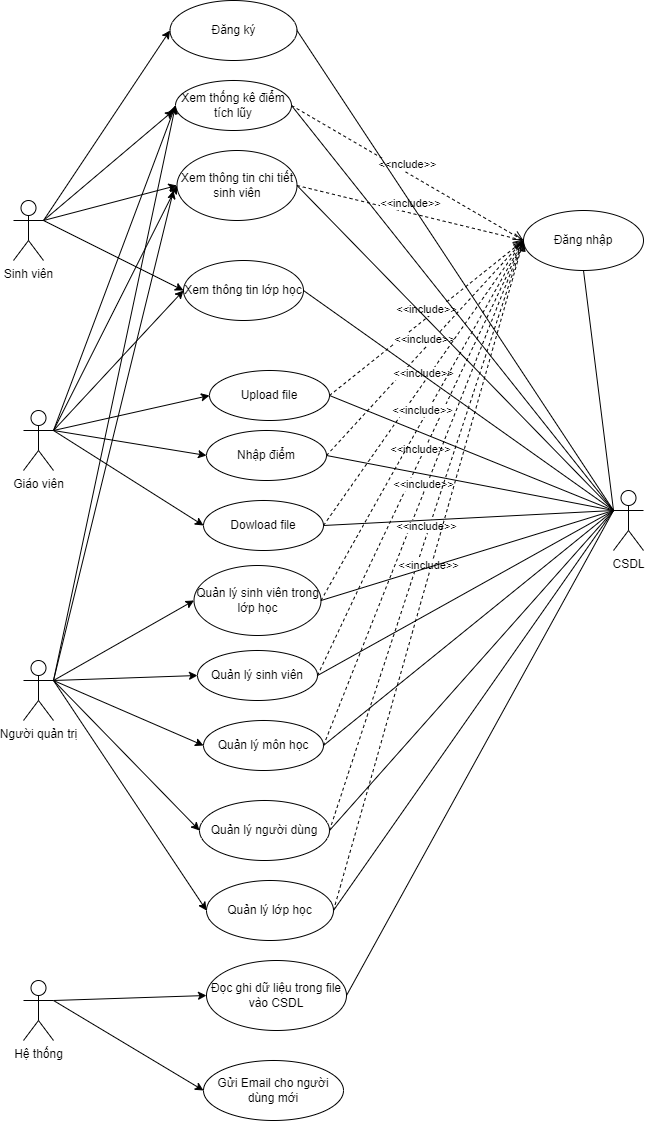

The diagram above was exported from draw.io. Its source (the exported page's mxGraphModel, read from the mxfile embedded in the PNG):
<mxGraphModel dx="2345" dy="2196" grid="1" gridSize="10" guides="1" tooltips="1" connect="1" arrows="1" fold="1" page="1" pageScale="1" pageWidth="827" pageHeight="1169" math="0" shadow="0">
  <root>
    <mxCell id="0" />
    <mxCell id="1" parent="0" />
    <mxCell id="NqkYe7M1BQtCk6fuPSzO-1" value="Giáo viên" style="shape=umlActor;verticalLabelPosition=bottom;verticalAlign=top;html=1;outlineConnect=0;" parent="1" vertex="1">
      <mxGeometry x="120" y="80" width="30" height="60" as="geometry" />
    </mxCell>
    <mxCell id="NqkYe7M1BQtCk6fuPSzO-2" value="Quản lý sinh viên" style="ellipse;whiteSpace=wrap;html=1;" parent="1" vertex="1">
      <mxGeometry x="294" y="320" width="120" height="50" as="geometry" />
    </mxCell>
    <mxCell id="NqkYe7M1BQtCk6fuPSzO-4" value="Quản lý môn học" style="ellipse;whiteSpace=wrap;html=1;" parent="1" vertex="1">
      <mxGeometry x="300" y="390" width="120" height="50" as="geometry" />
    </mxCell>
    <mxCell id="NqkYe7M1BQtCk6fuPSzO-5" value="Quản lý lớp học" style="ellipse;whiteSpace=wrap;html=1;" parent="1" vertex="1">
      <mxGeometry x="303" y="550" width="127" height="60" as="geometry" />
    </mxCell>
    <mxCell id="NqkYe7M1BQtCk6fuPSzO-6" value="Nhập điểm" style="ellipse;whiteSpace=wrap;html=1;" parent="1" vertex="1">
      <mxGeometry x="303" y="100" width="120" height="50" as="geometry" />
    </mxCell>
    <mxCell id="NqkYe7M1BQtCk6fuPSzO-7" value="Upload file" style="ellipse;whiteSpace=wrap;html=1;" parent="1" vertex="1">
      <mxGeometry x="306" y="40" width="120" height="50" as="geometry" />
    </mxCell>
    <mxCell id="NqkYe7M1BQtCk6fuPSzO-8" value="Dowload file" style="ellipse;whiteSpace=wrap;html=1;" parent="1" vertex="1">
      <mxGeometry x="300" y="170" width="120" height="50" as="geometry" />
    </mxCell>
    <mxCell id="NqkYe7M1BQtCk6fuPSzO-9" value="Xem thống kê điểm tích lũy" style="ellipse;whiteSpace=wrap;html=1;" parent="1" vertex="1">
      <mxGeometry x="272" y="-250" width="116" height="50" as="geometry" />
    </mxCell>
    <mxCell id="NqkYe7M1BQtCk6fuPSzO-17" value="Người quản trị" style="shape=umlActor;verticalLabelPosition=bottom;verticalAlign=top;html=1;outlineConnect=0;" parent="1" vertex="1">
      <mxGeometry x="120" y="330" width="30" height="60" as="geometry" />
    </mxCell>
    <mxCell id="NqkYe7M1BQtCk6fuPSzO-18" value="Quản lý người dùng" style="ellipse;whiteSpace=wrap;html=1;" parent="1" vertex="1">
      <mxGeometry x="296" y="470" width="130" height="60" as="geometry" />
    </mxCell>
    <mxCell id="NqkYe7M1BQtCk6fuPSzO-19" value="Quản lý sinh viên trong lớp học" style="ellipse;whiteSpace=wrap;html=1;" parent="1" vertex="1">
      <mxGeometry x="290.5" y="235" width="127" height="70" as="geometry" />
    </mxCell>
    <mxCell id="NqkYe7M1BQtCk6fuPSzO-29" value="Đăng nhập" style="ellipse;whiteSpace=wrap;html=1;" parent="1" vertex="1">
      <mxGeometry x="620" y="-120" width="120" height="60" as="geometry" />
    </mxCell>
    <mxCell id="NqkYe7M1BQtCk6fuPSzO-30" value="&amp;lt;&amp;lt;include&amp;gt;&amp;gt;" style="html=1;verticalAlign=bottom;endArrow=open;dashed=1;endSize=8;curved=0;rounded=0;entryX=0;entryY=0.5;entryDx=0;entryDy=0;exitX=1;exitY=0.5;exitDx=0;exitDy=0;" parent="1" source="NqkYe7M1BQtCk6fuPSzO-2" target="NqkYe7M1BQtCk6fuPSzO-29" edge="1">
      <mxGeometry relative="1" as="geometry">
        <mxPoint x="370" y="320" as="sourcePoint" />
        <mxPoint x="290" y="320" as="targetPoint" />
      </mxGeometry>
    </mxCell>
    <mxCell id="NqkYe7M1BQtCk6fuPSzO-31" value="&amp;lt;&amp;lt;include&amp;gt;&amp;gt;" style="html=1;verticalAlign=bottom;endArrow=open;dashed=1;endSize=8;curved=0;rounded=0;exitX=1;exitY=0.5;exitDx=0;exitDy=0;entryX=0;entryY=0.5;entryDx=0;entryDy=0;" parent="1" source="NqkYe7M1BQtCk6fuPSzO-7" target="NqkYe7M1BQtCk6fuPSzO-29" edge="1">
      <mxGeometry relative="1" as="geometry">
        <mxPoint x="370" y="320" as="sourcePoint" />
        <mxPoint x="290" y="320" as="targetPoint" />
      </mxGeometry>
    </mxCell>
    <mxCell id="NqkYe7M1BQtCk6fuPSzO-32" value="&amp;lt;&amp;lt;include&amp;gt;&amp;gt;" style="html=1;verticalAlign=bottom;endArrow=open;dashed=1;endSize=8;curved=0;rounded=0;exitX=1;exitY=0.5;exitDx=0;exitDy=0;entryX=0;entryY=0.5;entryDx=0;entryDy=0;" parent="1" source="NqkYe7M1BQtCk6fuPSzO-6" target="NqkYe7M1BQtCk6fuPSzO-29" edge="1">
      <mxGeometry relative="1" as="geometry">
        <mxPoint x="370" y="320" as="sourcePoint" />
        <mxPoint x="290" y="320" as="targetPoint" />
      </mxGeometry>
    </mxCell>
    <mxCell id="NqkYe7M1BQtCk6fuPSzO-33" value="&amp;lt;&amp;lt;nclude&amp;gt;&amp;gt;" style="html=1;verticalAlign=bottom;endArrow=open;dashed=1;endSize=8;curved=0;rounded=0;exitX=1;exitY=0.5;exitDx=0;exitDy=0;entryX=0;entryY=0.5;entryDx=0;entryDy=0;" parent="1" source="NqkYe7M1BQtCk6fuPSzO-9" edge="1" target="NqkYe7M1BQtCk6fuPSzO-29">
      <mxGeometry relative="1" as="geometry">
        <mxPoint x="370" y="320" as="sourcePoint" />
        <mxPoint x="610" y="30" as="targetPoint" />
      </mxGeometry>
    </mxCell>
    <mxCell id="NqkYe7M1BQtCk6fuPSzO-34" value="&amp;lt;&amp;lt;include&amp;gt;&amp;gt;" style="html=1;verticalAlign=bottom;endArrow=open;dashed=1;endSize=8;curved=0;rounded=0;exitX=1;exitY=0.5;exitDx=0;exitDy=0;entryX=0;entryY=0.5;entryDx=0;entryDy=0;" parent="1" source="NqkYe7M1BQtCk6fuPSzO-8" target="NqkYe7M1BQtCk6fuPSzO-29" edge="1">
      <mxGeometry relative="1" as="geometry">
        <mxPoint x="370" y="320" as="sourcePoint" />
        <mxPoint x="290" y="320" as="targetPoint" />
      </mxGeometry>
    </mxCell>
    <mxCell id="NqkYe7M1BQtCk6fuPSzO-35" value="&amp;lt;&amp;lt;include&amp;gt;&amp;gt;" style="html=1;verticalAlign=bottom;endArrow=open;dashed=1;endSize=8;curved=0;rounded=0;exitX=1;exitY=0.5;exitDx=0;exitDy=0;entryX=0;entryY=0.5;entryDx=0;entryDy=0;" parent="1" source="NqkYe7M1BQtCk6fuPSzO-4" target="NqkYe7M1BQtCk6fuPSzO-29" edge="1">
      <mxGeometry relative="1" as="geometry">
        <mxPoint x="370" y="320" as="sourcePoint" />
        <mxPoint x="290" y="320" as="targetPoint" />
      </mxGeometry>
    </mxCell>
    <mxCell id="NqkYe7M1BQtCk6fuPSzO-36" value="&amp;lt;&amp;lt;include&amp;gt;&amp;gt;" style="html=1;verticalAlign=bottom;endArrow=open;dashed=1;endSize=8;curved=0;rounded=0;exitX=1;exitY=0.5;exitDx=0;exitDy=0;entryX=0;entryY=0.5;entryDx=0;entryDy=0;" parent="1" source="NqkYe7M1BQtCk6fuPSzO-18" target="NqkYe7M1BQtCk6fuPSzO-29" edge="1">
      <mxGeometry relative="1" as="geometry">
        <mxPoint x="370" y="320" as="sourcePoint" />
        <mxPoint x="290" y="320" as="targetPoint" />
      </mxGeometry>
    </mxCell>
    <mxCell id="NqkYe7M1BQtCk6fuPSzO-38" value="&amp;lt;&amp;lt;include&amp;gt;&amp;gt;" style="html=1;verticalAlign=bottom;endArrow=open;dashed=1;endSize=8;curved=0;rounded=0;exitX=1;exitY=0.5;exitDx=0;exitDy=0;" parent="1" source="NqkYe7M1BQtCk6fuPSzO-5" edge="1">
      <mxGeometry relative="1" as="geometry">
        <mxPoint x="370" y="320" as="sourcePoint" />
        <mxPoint x="620" y="-90" as="targetPoint" />
      </mxGeometry>
    </mxCell>
    <mxCell id="NqkYe7M1BQtCk6fuPSzO-39" value="&amp;lt;&amp;lt;include&amp;gt;&amp;gt;" style="html=1;verticalAlign=bottom;endArrow=open;dashed=1;endSize=8;curved=0;rounded=0;exitX=1;exitY=0.5;exitDx=0;exitDy=0;entryX=0;entryY=0.5;entryDx=0;entryDy=0;" parent="1" source="NqkYe7M1BQtCk6fuPSzO-19" edge="1" target="NqkYe7M1BQtCk6fuPSzO-29">
      <mxGeometry relative="1" as="geometry">
        <mxPoint x="370" y="320" as="sourcePoint" />
        <mxPoint x="610" y="30" as="targetPoint" />
      </mxGeometry>
    </mxCell>
    <mxCell id="NqkYe7M1BQtCk6fuPSzO-40" value="Hệ thống" style="shape=umlActor;verticalLabelPosition=bottom;verticalAlign=top;html=1;" parent="1" vertex="1">
      <mxGeometry x="120" y="650" width="30" height="60" as="geometry" />
    </mxCell>
    <mxCell id="NqkYe7M1BQtCk6fuPSzO-42" value="Đọc ghi dữ liệu trong file vào CSDL" style="ellipse;whiteSpace=wrap;html=1;" parent="1" vertex="1">
      <mxGeometry x="303" y="630" width="140" height="70" as="geometry" />
    </mxCell>
    <mxCell id="NqkYe7M1BQtCk6fuPSzO-44" value="" style="endArrow=classic;html=1;rounded=0;exitX=1;exitY=0.3333333333333333;exitDx=0;exitDy=0;exitPerimeter=0;entryX=0;entryY=0.5;entryDx=0;entryDy=0;" parent="1" source="NqkYe7M1BQtCk6fuPSzO-40" target="NqkYe7M1BQtCk6fuPSzO-42" edge="1">
      <mxGeometry width="50" height="50" relative="1" as="geometry">
        <mxPoint x="280" y="560" as="sourcePoint" />
        <mxPoint x="330" y="510" as="targetPoint" />
      </mxGeometry>
    </mxCell>
    <mxCell id="NqkYe7M1BQtCk6fuPSzO-45" value="Xem thông tin chi tiết sinh viên" style="ellipse;whiteSpace=wrap;html=1;" parent="1" vertex="1">
      <mxGeometry x="273.5" y="-180" width="120" height="70" as="geometry" />
    </mxCell>
    <mxCell id="NqkYe7M1BQtCk6fuPSzO-47" value="&amp;lt;&amp;lt;include&amp;gt;&amp;gt;" style="html=1;verticalAlign=bottom;endArrow=open;dashed=1;endSize=8;curved=0;rounded=0;exitX=1;exitY=0.5;exitDx=0;exitDy=0;entryX=0;entryY=0.5;entryDx=0;entryDy=0;" parent="1" source="NqkYe7M1BQtCk6fuPSzO-45" edge="1" target="NqkYe7M1BQtCk6fuPSzO-29">
      <mxGeometry relative="1" as="geometry">
        <mxPoint x="450" y="230" as="sourcePoint" />
        <mxPoint x="610" y="280" as="targetPoint" />
      </mxGeometry>
    </mxCell>
    <mxCell id="LJFJmJX3SHd1E3ezg9sO-6" value="CSDL" style="shape=umlActor;verticalLabelPosition=bottom;verticalAlign=top;html=1;outlineConnect=0;" vertex="1" parent="1">
      <mxGeometry x="710" y="160" width="30" height="60" as="geometry" />
    </mxCell>
    <mxCell id="LJFJmJX3SHd1E3ezg9sO-7" value="" style="endArrow=none;html=1;rounded=0;exitX=0.5;exitY=1;exitDx=0;exitDy=0;entryX=0;entryY=0.3333333333333333;entryDx=0;entryDy=0;entryPerimeter=0;" edge="1" parent="1" source="NqkYe7M1BQtCk6fuPSzO-29" target="LJFJmJX3SHd1E3ezg9sO-6">
      <mxGeometry width="50" height="50" relative="1" as="geometry">
        <mxPoint x="620" y="250" as="sourcePoint" />
        <mxPoint x="670" y="190" as="targetPoint" />
      </mxGeometry>
    </mxCell>
    <mxCell id="LJFJmJX3SHd1E3ezg9sO-8" value="" style="endArrow=none;html=1;rounded=0;exitX=1;exitY=0.5;exitDx=0;exitDy=0;entryX=0;entryY=0.3333333333333333;entryDx=0;entryDy=0;entryPerimeter=0;" edge="1" parent="1" source="NqkYe7M1BQtCk6fuPSzO-45" target="LJFJmJX3SHd1E3ezg9sO-6">
      <mxGeometry width="50" height="50" relative="1" as="geometry">
        <mxPoint x="620" y="250" as="sourcePoint" />
        <mxPoint x="670" y="190" as="targetPoint" />
      </mxGeometry>
    </mxCell>
    <mxCell id="LJFJmJX3SHd1E3ezg9sO-9" value="" style="endArrow=none;html=1;rounded=0;exitX=1;exitY=0.5;exitDx=0;exitDy=0;entryX=0;entryY=0.3333333333333333;entryDx=0;entryDy=0;entryPerimeter=0;" edge="1" parent="1" source="NqkYe7M1BQtCk6fuPSzO-19" target="LJFJmJX3SHd1E3ezg9sO-6">
      <mxGeometry width="50" height="50" relative="1" as="geometry">
        <mxPoint x="630" y="80" as="sourcePoint" />
        <mxPoint x="680" y="30" as="targetPoint" />
      </mxGeometry>
    </mxCell>
    <mxCell id="LJFJmJX3SHd1E3ezg9sO-10" value="" style="endArrow=none;html=1;rounded=0;exitX=1;exitY=0.5;exitDx=0;exitDy=0;entryX=0;entryY=0.3333333333333333;entryDx=0;entryDy=0;entryPerimeter=0;" edge="1" parent="1" source="NqkYe7M1BQtCk6fuPSzO-2" target="LJFJmJX3SHd1E3ezg9sO-6">
      <mxGeometry width="50" height="50" relative="1" as="geometry">
        <mxPoint x="630" y="160" as="sourcePoint" />
        <mxPoint x="680" y="110" as="targetPoint" />
      </mxGeometry>
    </mxCell>
    <mxCell id="LJFJmJX3SHd1E3ezg9sO-11" value="" style="endArrow=none;html=1;rounded=0;exitX=1;exitY=0.5;exitDx=0;exitDy=0;entryX=0;entryY=0.3333333333333333;entryDx=0;entryDy=0;entryPerimeter=0;" edge="1" parent="1" source="NqkYe7M1BQtCk6fuPSzO-7" target="LJFJmJX3SHd1E3ezg9sO-6">
      <mxGeometry width="50" height="50" relative="1" as="geometry">
        <mxPoint x="630" y="160" as="sourcePoint" />
        <mxPoint x="680" y="110" as="targetPoint" />
      </mxGeometry>
    </mxCell>
    <mxCell id="LJFJmJX3SHd1E3ezg9sO-12" value="" style="endArrow=none;html=1;rounded=0;exitX=1;exitY=0.5;exitDx=0;exitDy=0;entryX=0;entryY=0.3333333333333333;entryDx=0;entryDy=0;entryPerimeter=0;" edge="1" parent="1" source="NqkYe7M1BQtCk6fuPSzO-6" target="LJFJmJX3SHd1E3ezg9sO-6">
      <mxGeometry width="50" height="50" relative="1" as="geometry">
        <mxPoint x="630" y="160" as="sourcePoint" />
        <mxPoint x="680" y="110" as="targetPoint" />
      </mxGeometry>
    </mxCell>
    <mxCell id="LJFJmJX3SHd1E3ezg9sO-13" value="" style="endArrow=none;html=1;rounded=0;entryX=0;entryY=0.3333333333333333;entryDx=0;entryDy=0;entryPerimeter=0;exitX=1;exitY=0.5;exitDx=0;exitDy=0;" edge="1" parent="1" source="NqkYe7M1BQtCk6fuPSzO-9" target="LJFJmJX3SHd1E3ezg9sO-6">
      <mxGeometry width="50" height="50" relative="1" as="geometry">
        <mxPoint x="410" y="280" as="sourcePoint" />
        <mxPoint x="680" y="270" as="targetPoint" />
      </mxGeometry>
    </mxCell>
    <mxCell id="LJFJmJX3SHd1E3ezg9sO-14" value="" style="endArrow=none;html=1;rounded=0;exitX=1;exitY=0.5;exitDx=0;exitDy=0;entryX=0;entryY=0.3333333333333333;entryDx=0;entryDy=0;entryPerimeter=0;" edge="1" parent="1" source="NqkYe7M1BQtCk6fuPSzO-8" target="LJFJmJX3SHd1E3ezg9sO-6">
      <mxGeometry width="50" height="50" relative="1" as="geometry">
        <mxPoint x="630" y="320" as="sourcePoint" />
        <mxPoint x="670" y="190" as="targetPoint" />
      </mxGeometry>
    </mxCell>
    <mxCell id="LJFJmJX3SHd1E3ezg9sO-15" value="" style="endArrow=none;html=1;rounded=0;entryX=0;entryY=0.3333333333333333;entryDx=0;entryDy=0;entryPerimeter=0;exitX=1;exitY=0.5;exitDx=0;exitDy=0;" edge="1" parent="1" source="NqkYe7M1BQtCk6fuPSzO-4" target="LJFJmJX3SHd1E3ezg9sO-6">
      <mxGeometry width="50" height="50" relative="1" as="geometry">
        <mxPoint x="420" y="420" as="sourcePoint" />
        <mxPoint x="670" y="190" as="targetPoint" />
      </mxGeometry>
    </mxCell>
    <mxCell id="LJFJmJX3SHd1E3ezg9sO-16" value="" style="endArrow=none;html=1;rounded=0;entryX=0;entryY=0.3333333333333333;entryDx=0;entryDy=0;entryPerimeter=0;exitX=1;exitY=0.5;exitDx=0;exitDy=0;" edge="1" parent="1" source="NqkYe7M1BQtCk6fuPSzO-18" target="LJFJmJX3SHd1E3ezg9sO-6">
      <mxGeometry width="50" height="50" relative="1" as="geometry">
        <mxPoint x="430" y="500" as="sourcePoint" />
        <mxPoint x="680" y="350" as="targetPoint" />
      </mxGeometry>
    </mxCell>
    <mxCell id="LJFJmJX3SHd1E3ezg9sO-17" value="" style="endArrow=none;html=1;rounded=0;exitX=1;exitY=0.5;exitDx=0;exitDy=0;entryX=0;entryY=0.3333333333333333;entryDx=0;entryDy=0;entryPerimeter=0;" edge="1" parent="1" source="NqkYe7M1BQtCk6fuPSzO-5" target="LJFJmJX3SHd1E3ezg9sO-6">
      <mxGeometry width="50" height="50" relative="1" as="geometry">
        <mxPoint x="630" y="480" as="sourcePoint" />
        <mxPoint x="680" y="430" as="targetPoint" />
      </mxGeometry>
    </mxCell>
    <mxCell id="LJFJmJX3SHd1E3ezg9sO-18" value="Gửi Email cho người dùng mới" style="ellipse;whiteSpace=wrap;html=1;" vertex="1" parent="1">
      <mxGeometry x="300" y="730" width="140" height="60" as="geometry" />
    </mxCell>
    <mxCell id="LJFJmJX3SHd1E3ezg9sO-19" value="" style="endArrow=classic;html=1;rounded=0;exitX=1;exitY=0.3333333333333333;exitDx=0;exitDy=0;exitPerimeter=0;entryX=0;entryY=0.5;entryDx=0;entryDy=0;" edge="1" parent="1" source="NqkYe7M1BQtCk6fuPSzO-40" target="LJFJmJX3SHd1E3ezg9sO-18">
      <mxGeometry width="50" height="50" relative="1" as="geometry">
        <mxPoint x="870" y="500" as="sourcePoint" />
        <mxPoint x="920" y="450" as="targetPoint" />
      </mxGeometry>
    </mxCell>
    <mxCell id="LJFJmJX3SHd1E3ezg9sO-23" value="Sinh viên" style="shape=umlActor;verticalLabelPosition=bottom;verticalAlign=top;html=1;outlineConnect=0;" vertex="1" parent="1">
      <mxGeometry x="110" y="-130" width="30" height="60" as="geometry" />
    </mxCell>
    <mxCell id="LJFJmJX3SHd1E3ezg9sO-27" value="" style="endArrow=classic;html=1;rounded=0;exitX=1;exitY=0.3333333333333333;exitDx=0;exitDy=0;exitPerimeter=0;entryX=0;entryY=0.5;entryDx=0;entryDy=0;" edge="1" parent="1" source="NqkYe7M1BQtCk6fuPSzO-17" target="NqkYe7M1BQtCk6fuPSzO-5">
      <mxGeometry width="50" height="50" relative="1" as="geometry">
        <mxPoint x="260" y="520" as="sourcePoint" />
        <mxPoint x="310" y="470" as="targetPoint" />
      </mxGeometry>
    </mxCell>
    <mxCell id="LJFJmJX3SHd1E3ezg9sO-28" value="" style="endArrow=classic;html=1;rounded=0;exitX=1;exitY=0.3333333333333333;exitDx=0;exitDy=0;exitPerimeter=0;entryX=0;entryY=0.5;entryDx=0;entryDy=0;" edge="1" parent="1" source="NqkYe7M1BQtCk6fuPSzO-17" target="NqkYe7M1BQtCk6fuPSzO-18">
      <mxGeometry width="50" height="50" relative="1" as="geometry">
        <mxPoint x="260" y="400" as="sourcePoint" />
        <mxPoint x="310" y="350" as="targetPoint" />
      </mxGeometry>
    </mxCell>
    <mxCell id="LJFJmJX3SHd1E3ezg9sO-29" value="" style="endArrow=classic;html=1;rounded=0;entryX=0;entryY=0.5;entryDx=0;entryDy=0;" edge="1" parent="1" target="NqkYe7M1BQtCk6fuPSzO-4">
      <mxGeometry width="50" height="50" relative="1" as="geometry">
        <mxPoint x="150" y="350" as="sourcePoint" />
        <mxPoint x="310" y="240" as="targetPoint" />
      </mxGeometry>
    </mxCell>
    <mxCell id="LJFJmJX3SHd1E3ezg9sO-30" value="" style="endArrow=classic;html=1;rounded=0;exitX=1;exitY=0.3333333333333333;exitDx=0;exitDy=0;exitPerimeter=0;entryX=0;entryY=0.5;entryDx=0;entryDy=0;" edge="1" parent="1" source="NqkYe7M1BQtCk6fuPSzO-1" target="NqkYe7M1BQtCk6fuPSzO-8">
      <mxGeometry width="50" height="50" relative="1" as="geometry">
        <mxPoint x="160" y="220" as="sourcePoint" />
        <mxPoint x="210" y="170" as="targetPoint" />
      </mxGeometry>
    </mxCell>
    <mxCell id="LJFJmJX3SHd1E3ezg9sO-31" value="" style="endArrow=classic;html=1;rounded=0;entryX=0;entryY=0.5;entryDx=0;entryDy=0;" edge="1" parent="1" target="NqkYe7M1BQtCk6fuPSzO-9">
      <mxGeometry width="50" height="50" relative="1" as="geometry">
        <mxPoint x="150" y="100" as="sourcePoint" />
        <mxPoint x="210" y="170" as="targetPoint" />
      </mxGeometry>
    </mxCell>
    <mxCell id="LJFJmJX3SHd1E3ezg9sO-32" value="" style="endArrow=classic;html=1;rounded=0;entryX=0;entryY=0.5;entryDx=0;entryDy=0;" edge="1" parent="1" target="NqkYe7M1BQtCk6fuPSzO-6">
      <mxGeometry width="50" height="50" relative="1" as="geometry">
        <mxPoint x="150" y="100" as="sourcePoint" />
        <mxPoint x="210" y="170" as="targetPoint" />
      </mxGeometry>
    </mxCell>
    <mxCell id="LJFJmJX3SHd1E3ezg9sO-33" value="" style="endArrow=classic;html=1;rounded=0;entryX=0;entryY=0.5;entryDx=0;entryDy=0;" edge="1" parent="1" target="NqkYe7M1BQtCk6fuPSzO-7">
      <mxGeometry width="50" height="50" relative="1" as="geometry">
        <mxPoint x="150" y="100" as="sourcePoint" />
        <mxPoint x="210" y="170" as="targetPoint" />
      </mxGeometry>
    </mxCell>
    <mxCell id="LJFJmJX3SHd1E3ezg9sO-34" value="" style="endArrow=classic;html=1;rounded=0;entryX=0;entryY=0.5;entryDx=0;entryDy=0;" edge="1" parent="1" target="NqkYe7M1BQtCk6fuPSzO-2">
      <mxGeometry width="50" height="50" relative="1" as="geometry">
        <mxPoint x="150" y="350" as="sourcePoint" />
        <mxPoint x="210" y="460" as="targetPoint" />
      </mxGeometry>
    </mxCell>
    <mxCell id="LJFJmJX3SHd1E3ezg9sO-35" value="" style="endArrow=classic;html=1;rounded=0;entryX=0;entryY=0.5;entryDx=0;entryDy=0;exitX=1;exitY=0.3333333333333333;exitDx=0;exitDy=0;exitPerimeter=0;" edge="1" parent="1" source="NqkYe7M1BQtCk6fuPSzO-17" target="NqkYe7M1BQtCk6fuPSzO-19">
      <mxGeometry width="50" height="50" relative="1" as="geometry">
        <mxPoint x="150" y="540" as="sourcePoint" />
        <mxPoint x="210" y="170" as="targetPoint" />
      </mxGeometry>
    </mxCell>
    <mxCell id="LJFJmJX3SHd1E3ezg9sO-36" value="Đăng ký" style="ellipse;whiteSpace=wrap;html=1;" vertex="1" parent="1">
      <mxGeometry x="266.5" y="-330" width="127" height="60" as="geometry" />
    </mxCell>
    <mxCell id="LJFJmJX3SHd1E3ezg9sO-37" value="" style="endArrow=classic;html=1;rounded=0;exitX=1;exitY=0.3333333333333333;exitDx=0;exitDy=0;exitPerimeter=0;entryX=0;entryY=0.5;entryDx=0;entryDy=0;" edge="1" parent="1" source="LJFJmJX3SHd1E3ezg9sO-23" target="LJFJmJX3SHd1E3ezg9sO-36">
      <mxGeometry width="50" height="50" relative="1" as="geometry">
        <mxPoint x="160" y="-70" as="sourcePoint" />
        <mxPoint x="210" y="-120" as="targetPoint" />
      </mxGeometry>
    </mxCell>
    <mxCell id="LJFJmJX3SHd1E3ezg9sO-38" value="" style="endArrow=classic;html=1;rounded=0;" edge="1" parent="1">
      <mxGeometry width="50" height="50" relative="1" as="geometry">
        <mxPoint x="140" y="-110" as="sourcePoint" />
        <mxPoint x="270" y="-220" as="targetPoint" />
      </mxGeometry>
    </mxCell>
    <mxCell id="LJFJmJX3SHd1E3ezg9sO-39" value="" style="endArrow=classic;html=1;rounded=0;entryX=0;entryY=0.5;entryDx=0;entryDy=0;exitX=1;exitY=0.3333333333333333;exitDx=0;exitDy=0;exitPerimeter=0;" edge="1" parent="1" source="LJFJmJX3SHd1E3ezg9sO-23" target="NqkYe7M1BQtCk6fuPSzO-45">
      <mxGeometry width="50" height="50" relative="1" as="geometry">
        <mxPoint x="150" y="-110" as="sourcePoint" />
        <mxPoint x="210" y="-120" as="targetPoint" />
      </mxGeometry>
    </mxCell>
    <mxCell id="LJFJmJX3SHd1E3ezg9sO-40" value="" style="endArrow=classic;html=1;rounded=0;entryX=0;entryY=0.5;entryDx=0;entryDy=0;" edge="1" parent="1" target="NqkYe7M1BQtCk6fuPSzO-45">
      <mxGeometry width="50" height="50" relative="1" as="geometry">
        <mxPoint x="150" y="100" as="sourcePoint" />
        <mxPoint x="230" y="-130" as="targetPoint" />
      </mxGeometry>
    </mxCell>
    <mxCell id="LJFJmJX3SHd1E3ezg9sO-42" value="" style="endArrow=classic;html=1;rounded=0;" edge="1" parent="1">
      <mxGeometry width="50" height="50" relative="1" as="geometry">
        <mxPoint x="150" y="350" as="sourcePoint" />
        <mxPoint x="270" y="-140" as="targetPoint" />
      </mxGeometry>
    </mxCell>
    <mxCell id="LJFJmJX3SHd1E3ezg9sO-43" value="" style="endArrow=classic;html=1;rounded=0;entryX=0;entryY=0.5;entryDx=0;entryDy=0;" edge="1" parent="1" target="NqkYe7M1BQtCk6fuPSzO-9">
      <mxGeometry width="50" height="50" relative="1" as="geometry">
        <mxPoint x="150" y="350" as="sourcePoint" />
        <mxPoint x="490" y="120" as="targetPoint" />
      </mxGeometry>
    </mxCell>
    <mxCell id="LJFJmJX3SHd1E3ezg9sO-44" value="Xem thông tin lớp học" style="ellipse;whiteSpace=wrap;html=1;" vertex="1" parent="1">
      <mxGeometry x="280" y="-70" width="120" height="60" as="geometry" />
    </mxCell>
    <mxCell id="LJFJmJX3SHd1E3ezg9sO-45" value="" style="endArrow=classic;html=1;rounded=0;exitX=1;exitY=0.3333333333333333;exitDx=0;exitDy=0;exitPerimeter=0;entryX=0;entryY=0.5;entryDx=0;entryDy=0;" edge="1" parent="1" source="LJFJmJX3SHd1E3ezg9sO-23" target="LJFJmJX3SHd1E3ezg9sO-44">
      <mxGeometry width="50" height="50" relative="1" as="geometry">
        <mxPoint x="620" y="-20" as="sourcePoint" />
        <mxPoint x="670" y="-70" as="targetPoint" />
      </mxGeometry>
    </mxCell>
    <mxCell id="LJFJmJX3SHd1E3ezg9sO-46" value="" style="endArrow=classic;html=1;rounded=0;entryX=0;entryY=0.5;entryDx=0;entryDy=0;" edge="1" parent="1" target="LJFJmJX3SHd1E3ezg9sO-44">
      <mxGeometry width="50" height="50" relative="1" as="geometry">
        <mxPoint x="150" y="100" as="sourcePoint" />
        <mxPoint x="670" y="-70" as="targetPoint" />
      </mxGeometry>
    </mxCell>
    <mxCell id="LJFJmJX3SHd1E3ezg9sO-48" value="" style="endArrow=none;html=1;rounded=0;exitX=1;exitY=0.5;exitDx=0;exitDy=0;" edge="1" parent="1" source="LJFJmJX3SHd1E3ezg9sO-36">
      <mxGeometry width="50" height="50" relative="1" as="geometry">
        <mxPoint x="420" y="170" as="sourcePoint" />
        <mxPoint x="710" y="180" as="targetPoint" />
      </mxGeometry>
    </mxCell>
    <mxCell id="LJFJmJX3SHd1E3ezg9sO-49" value="" style="endArrow=none;html=1;rounded=0;exitX=1;exitY=0.5;exitDx=0;exitDy=0;" edge="1" parent="1" source="LJFJmJX3SHd1E3ezg9sO-44">
      <mxGeometry width="50" height="50" relative="1" as="geometry">
        <mxPoint x="590" y="270" as="sourcePoint" />
        <mxPoint x="710" y="180" as="targetPoint" />
      </mxGeometry>
    </mxCell>
    <mxCell id="LJFJmJX3SHd1E3ezg9sO-50" value="" style="endArrow=none;html=1;rounded=0;exitX=1;exitY=0.5;exitDx=0;exitDy=0;" edge="1" parent="1" source="NqkYe7M1BQtCk6fuPSzO-42">
      <mxGeometry width="50" height="50" relative="1" as="geometry">
        <mxPoint x="510" y="430" as="sourcePoint" />
        <mxPoint x="710" y="180" as="targetPoint" />
      </mxGeometry>
    </mxCell>
  </root>
</mxGraphModel>